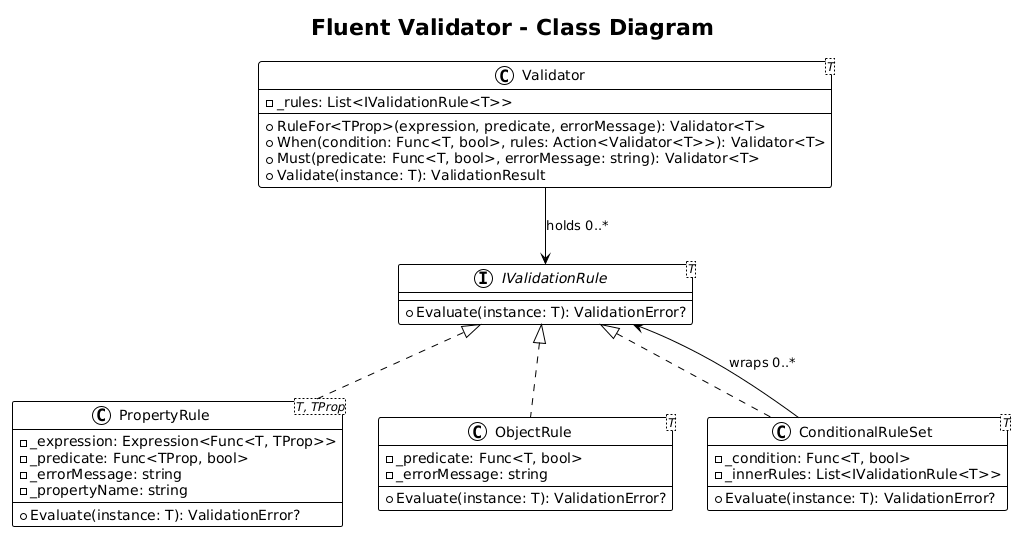

The diagram above was rendered by PlantUML. Its source (embedded in the PNG):
@startuml
!theme plain

title Fluent Validator - Class Diagram

class "Validator<T>" as Validator {
    -_rules: List<IValidationRule<T>>
    +RuleFor<TProp>(expression, predicate, errorMessage): Validator<T>
    +When(condition: Func<T, bool>, rules: Action<Validator<T>>): Validator<T>
    +Must(predicate: Func<T, bool>, errorMessage: string): Validator<T>
    +Validate(instance: T): ValidationResult
}

interface "IValidationRule<T>" as IRule {
    +Evaluate(instance: T): ValidationError?
}

class "PropertyRule<T, TProp>" as PropRule {
    -_expression: Expression<Func<T, TProp>>
    -_predicate: Func<TProp, bool>
    -_errorMessage: string
    -_propertyName: string
    +Evaluate(instance: T): ValidationError?
}

class "ObjectRule<T>" as ObjRule {
    -_predicate: Func<T, bool>
    -_errorMessage: string
    +Evaluate(instance: T): ValidationError?
}

class "ConditionalRuleSet<T>" as CondRule {
    -_condition: Func<T, bool>
    -_innerRules: List<IValidationRule<T>>
    +Evaluate(instance: T): ValidationError?
}

Validator --> IRule : holds 0..*
IRule <|.. PropRule
IRule <|.. ObjRule
IRule <|.. CondRule
CondRule --> IRule : wraps 0..*
@enduml